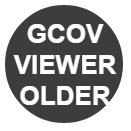

The diagram above was exported from draw.io. Its source (the exported page's mxGraphModel, read from the mxfile embedded in the PNG):
<mxGraphModel dx="356" dy="499" grid="1" gridSize="10" guides="1" tooltips="1" connect="1" arrows="1" fold="1" page="1" pageScale="1" pageWidth="827" pageHeight="1169" math="0" shadow="0">
  <root>
    <mxCell id="0" />
    <mxCell id="1" parent="0" />
    <mxCell id="2" value="" style="ellipse;whiteSpace=wrap;html=1;aspect=fixed;strokeWidth=5;shadow=0;fillColor=#3D3D3D;strokeColor=#FFFFFF;" parent="1" vertex="1">
      <mxGeometry x="2" y="2" width="123" height="123" as="geometry" />
    </mxCell>
    <mxCell id="4" value="GCOV&lt;br style=&quot;font-size: 26px;&quot;&gt;VIEWER&lt;br style=&quot;font-size: 26px;&quot;&gt;OLDER" style="text;html=1;align=center;verticalAlign=middle;whiteSpace=wrap;rounded=0;fontSize=26;fontStyle=1;fontColor=#FFFFFF;labelBorderColor=none;shadow=0;strokeColor=none;rotation=0;" parent="1" vertex="1">
      <mxGeometry width="130" height="130" as="geometry" />
    </mxCell>
  </root>
</mxGraphModel>